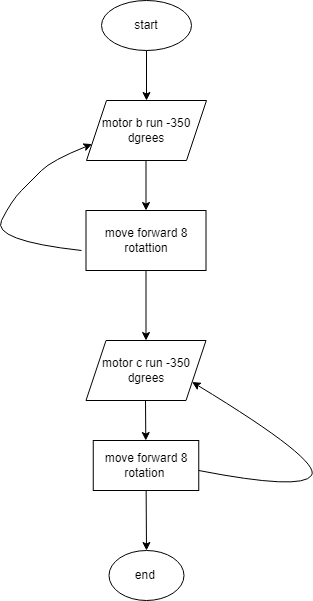

The diagram above was exported from draw.io. Its source (the exported page's mxGraphModel, read from the mxfile embedded in the PNG):
<mxGraphModel dx="526" dy="482" grid="1" gridSize="10" guides="1" tooltips="1" connect="1" arrows="1" fold="1" page="1" pageScale="1" pageWidth="827" pageHeight="1169" math="0" shadow="0">
  <root>
    <mxCell id="0" />
    <mxCell id="1" parent="0" />
    <mxCell id="o7oF17A1aDBOiRQJ-C7T-1" value="start" style="ellipse;whiteSpace=wrap;html=1;" parent="1" vertex="1">
      <mxGeometry x="250" y="50" width="90" height="50" as="geometry" />
    </mxCell>
    <mxCell id="o7oF17A1aDBOiRQJ-C7T-2" value="" style="endArrow=classic;html=1;rounded=0;exitX=0.5;exitY=1;exitDx=0;exitDy=0;" parent="1" source="o7oF17A1aDBOiRQJ-C7T-1" edge="1">
      <mxGeometry width="50" height="50" relative="1" as="geometry">
        <mxPoint x="250" y="250" as="sourcePoint" />
        <mxPoint x="295" y="150" as="targetPoint" />
      </mxGeometry>
    </mxCell>
    <mxCell id="o7oF17A1aDBOiRQJ-C7T-5" value="motor b run -350 dgrees" style="shape=parallelogram;perimeter=parallelogramPerimeter;whiteSpace=wrap;html=1;fixedSize=1;" parent="1" vertex="1">
      <mxGeometry x="235" y="150" width="120" height="60" as="geometry" />
    </mxCell>
    <mxCell id="o7oF17A1aDBOiRQJ-C7T-6" value="" style="endArrow=classic;html=1;rounded=0;" parent="1" target="o7oF17A1aDBOiRQJ-C7T-7" edge="1">
      <mxGeometry width="50" height="50" relative="1" as="geometry">
        <mxPoint x="294.5" y="210" as="sourcePoint" />
        <mxPoint x="294.5" y="290" as="targetPoint" />
      </mxGeometry>
    </mxCell>
    <mxCell id="o7oF17A1aDBOiRQJ-C7T-7" value="move forward 8 rotattion" style="rounded=0;whiteSpace=wrap;html=1;" parent="1" vertex="1">
      <mxGeometry x="234.5" y="260" width="120" height="60" as="geometry" />
    </mxCell>
    <mxCell id="o7oF17A1aDBOiRQJ-C7T-8" value="" style="endArrow=classic;html=1;rounded=0;" parent="1" edge="1">
      <mxGeometry width="50" height="50" relative="1" as="geometry">
        <mxPoint x="294.5" y="320" as="sourcePoint" />
        <mxPoint x="294.5" y="390" as="targetPoint" />
        <Array as="points" />
      </mxGeometry>
    </mxCell>
    <mxCell id="o7oF17A1aDBOiRQJ-C7T-9" value="motor c run -350 dgrees" style="shape=parallelogram;perimeter=parallelogramPerimeter;whiteSpace=wrap;html=1;fixedSize=1;" parent="1" vertex="1">
      <mxGeometry x="234.5" y="390" width="120" height="60" as="geometry" />
    </mxCell>
    <mxCell id="o7oF17A1aDBOiRQJ-C7T-10" value="" style="endArrow=classic;html=1;rounded=0;" parent="1" target="o7oF17A1aDBOiRQJ-C7T-11" edge="1">
      <mxGeometry width="50" height="50" relative="1" as="geometry">
        <mxPoint x="294" y="450" as="sourcePoint" />
        <mxPoint x="294" y="520" as="targetPoint" />
      </mxGeometry>
    </mxCell>
    <mxCell id="o7oF17A1aDBOiRQJ-C7T-11" value="move forward 8 rotation&amp;nbsp;" style="rounded=0;whiteSpace=wrap;html=1;" parent="1" vertex="1">
      <mxGeometry x="241.75" y="490" width="105.5" height="50" as="geometry" />
    </mxCell>
    <mxCell id="o7oF17A1aDBOiRQJ-C7T-12" value="" style="endArrow=classic;html=1;rounded=0;" parent="1" source="o7oF17A1aDBOiRQJ-C7T-11" edge="1">
      <mxGeometry width="50" height="50" relative="1" as="geometry">
        <mxPoint x="220" y="610" as="sourcePoint" />
        <mxPoint x="295" y="600" as="targetPoint" />
      </mxGeometry>
    </mxCell>
    <mxCell id="o7oF17A1aDBOiRQJ-C7T-13" value="end&amp;nbsp;" style="ellipse;whiteSpace=wrap;html=1;" parent="1" vertex="1">
      <mxGeometry x="257.5" y="600" width="75" height="50" as="geometry" />
    </mxCell>
    <mxCell id="o7oF17A1aDBOiRQJ-C7T-14" value="" style="curved=1;endArrow=classic;html=1;rounded=0;entryX=1;entryY=0.75;entryDx=0;entryDy=0;" parent="1" target="o7oF17A1aDBOiRQJ-C7T-9" edge="1">
      <mxGeometry width="50" height="50" relative="1" as="geometry">
        <mxPoint x="347.25" y="520" as="sourcePoint" />
        <mxPoint x="460" y="490" as="targetPoint" />
        <Array as="points">
          <mxPoint x="450" y="540" />
          <mxPoint x="470" y="510" />
        </Array>
      </mxGeometry>
    </mxCell>
    <mxCell id="4U_JVVlCrEz8XJB__Lp2-3" value="" style="curved=1;endArrow=classic;html=1;rounded=0;entryX=0;entryY=0.75;entryDx=0;entryDy=0;" edge="1" parent="1" target="o7oF17A1aDBOiRQJ-C7T-5">
      <mxGeometry width="50" height="50" relative="1" as="geometry">
        <mxPoint x="230" y="300" as="sourcePoint" />
        <mxPoint x="300" y="300" as="targetPoint" />
        <Array as="points">
          <mxPoint x="140" y="290" />
          <mxPoint x="160" y="250" />
          <mxPoint x="180" y="230" />
          <mxPoint x="200" y="210" />
        </Array>
      </mxGeometry>
    </mxCell>
  </root>
</mxGraphModel>